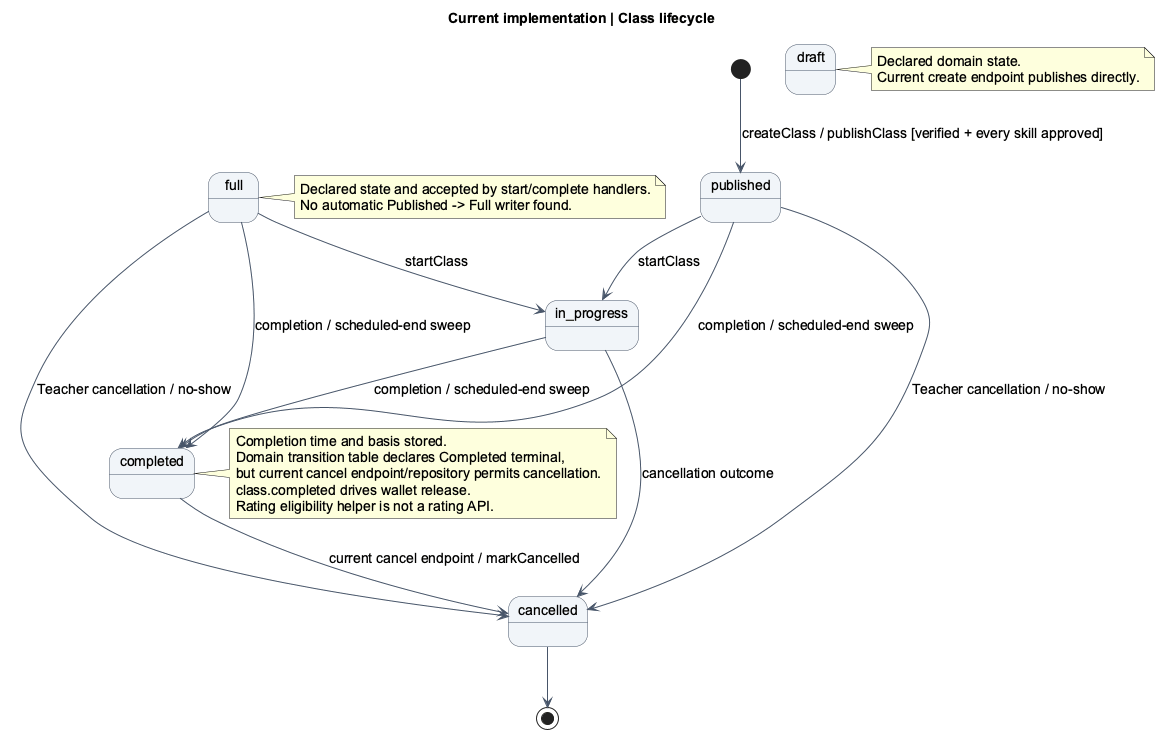

The diagram above was rendered by PlantUML. Its source (embedded in the PNG):
@startuml
title Current implementation | Class lifecycle
skinparam backgroundColor #FFFFFF
skinparam shadowing false
skinparam defaultFontName Arial
skinparam defaultFontSize 14
skinparam ArrowColor #475569
skinparam sequenceParticipantBackgroundColor #F1F5F9
skinparam sequenceParticipantBorderColor #475569
skinparam activityBackgroundColor #F1F5F9
skinparam activityBorderColor #475569
skinparam stateBackgroundColor #F1F5F9
skinparam stateBorderColor #475569
[*] --> published : createClass / publishClass [verified + every skill approved]
published --> in_progress : startClass
full --> in_progress : startClass
published --> completed : completion / scheduled-end sweep
full --> completed : completion / scheduled-end sweep
in_progress --> completed : completion / scheduled-end sweep
published --> cancelled : Teacher cancellation / no-show
full --> cancelled : Teacher cancellation / no-show
in_progress --> cancelled : cancellation outcome
completed --> cancelled : current cancel endpoint / markCancelled
cancelled --> [*]
state draft
note right of full
 Declared state and accepted by start/complete handlers.
 No automatic Published -> Full writer found.
end note
note right of draft
 Declared domain state.
 Current create endpoint publishes directly.
end note
note right of completed
 Completion time and basis stored.
 Domain transition table declares Completed terminal,
 but current cancel endpoint/repository permits cancellation.
 class.completed drives wallet release.
 Rating eligibility helper is not a rating API.
end note
@enduml